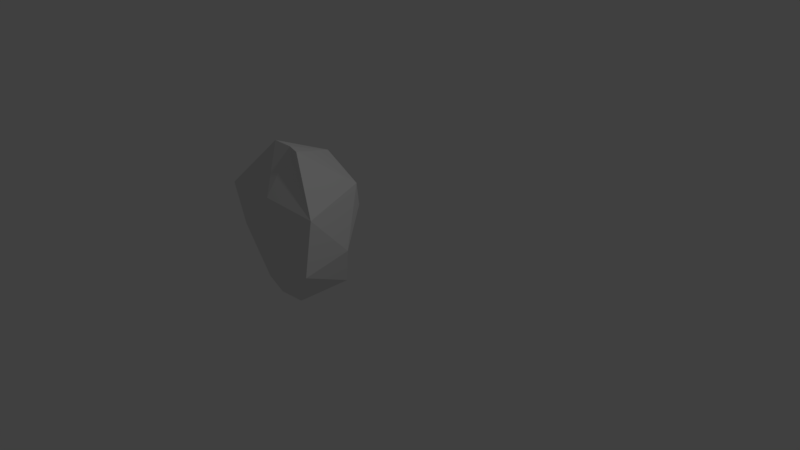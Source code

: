 # Source: rock_1.blend  (saved by Blender 2.78.0; exported with 4.5.12 LTS)
import bpy
from mathutils import Matrix  # noqa: F401  (used for matrix-valued properties, if any)

bpy.ops.wm.read_factory_settings(use_empty=True)
scene = bpy.context.scene
scene.name = 'Scene'

# ---- collections
col_collection_1 = bpy.data.collections.new('Collection 1'); scene.collection.children.link(col_collection_1)

# ---- materials (node trees are filled in below, after node groups)
mat_material = bpy.data.materials.new('Material')
mat_material.alpha_threshold = 0.0
mat_material.use_transparent_shadow = False
mat_material.roughness = 0.5
mat_material.line_color = (0.0, 0.0, 0.0, 1.0)

# ---- material node trees

# ---- world
world_world = bpy.data.worlds.new('World'); scene.world = world_world
world_world.color = (0.05088, 0.05088, 0.05088)
world_world.use_sun_shadow = False
world_world.sun_shadow_jitter_overblur = 0.0
world_world.cycles.sampling_method = 'MANUAL'

# ---- cameras
cam_camera = bpy.data.cameras.new('Camera')
cam_camera.clip_end = 100.0
cam_camera.lens = 35.0
cam_camera.sensor_width = 32.0
cam_camera.sensor_height = 18.0
cam_camera.ortho_scale = 7.314
cam_camera.dof.focus_distance = 0.0
cam_camera.dof.aperture_fstop = 128.0

# ---- lights
light_lamp = bpy.data.lights.new('Lamp', 'POINT')
light_lamp.transmission_factor = 0.0
light_lamp.cutoff_distance = 30.0
light_lamp.energy = 100.0
light_lamp.shadow_buffer_clip_start = 1.001
light_lamp.shadow_soft_size = 0.1
light_lamp.shadow_maximum_resolution = 0.006
light_lamp.use_absolute_resolution = True

# ---- meshes
me_cube = bpy.data.meshes.new('Cube')
me_cube.from_pydata([(0.3227, 0.304, 4.094e-07), (0.3227, -0.3966, 4.094e-07), (-0.4042, -0.3142, 4.094e-07), (-0.4727, 0.2543, 4.094e-07), (-0.3046, 0.5788, 1.445), (0.1812, -0.2459, 1.781), (-0.2736, -0.194, 1.781), (0.519, 0.1654, 0.5295), (0.2583, 0.5442, 1.196), (0.6954, -0.5837, 0.5295), (0.6954, -0.4813, 1.196), (-0.8949, -0.2798, 0.5295), (-0.7595, -0.4813, 1.196), (-0.543, 0.5188, 0.5295), (-0.4103, 0.6535, 1.196), (-3.283e-05, 0.5285, 4.094e-07), (-3.3e-05, -0.4261, 4.094e-07), (-0.001661, -0.194, 1.781), (0.0008631, 0.7971, 0.748), (0.001668, -0.6869, 0.748), (0.001668, -0.5514, 1.265), (-0.07614, 0.6831, 1.017)], [], [(15, 16, 2, 3), (4, 6, 17, 5), (8, 4, 5, 10), (20, 17, 6, 12), (12, 6, 4, 14), (18, 15, 3, 13), (2, 11, 13, 3), (11, 12, 14, 13), (16, 19, 11, 2), (19, 20, 12), (0, 7, 9, 1), (7, 8, 10, 9), (9, 10, 20, 19), (1, 9, 19, 16), (7, 0, 15, 18), (10, 5, 17, 20), (0, 1, 16, 15), (4, 8, 14), (14, 21, 18, 13), (8, 21, 14), (18, 21, 8, 7), (12, 11, 19)])
_uv = me_cube.uv_layers.new(name='UVMap')
_uv.uv.foreach_set('vector', [0.9279, 0.1206, 0.7005, 0.1206, 0.7271, 0.02429, 0.8626, 0.007987, 0.6911, 0.8459, 0.6877, 0.6831, 0.7399, 0.6717, 0.7776, 0.675, 0.8464, 0.9064, 0.6911, 0.8459, 0.7776, 0.675, 0.9591, 0.5854, 0.7416, 0.5251, 0.7399, 0.6717, 0.6877, 0.6831, 0.5144, 0.5985, 0.5144, 0.5985, 0.6877, 0.6831, 0.6911, 0.8459, 0.6363, 0.9064, 0.09362, 0.5251, 0.1912, 0.6975, 0.1485, 0.7873, 0.0001742, 0.7229, 0.2231, 0.8654, 0.08305, 0.9998, 0.0001742, 0.7229, 0.1485, 0.7873, 0.0001742, 0.158, 0.1711, 0.1993, 0.1989, 0.3707, 0.0001742, 0.4577, 0.2966, 0.8353, 0.4055, 0.9998, 0.08305, 0.9998, 0.2231, 0.8654, 0.2998, 0.0001742, 0.2936, 0.177, 0.1711, 0.1993, 0.2607, 0.7077, 0.3574, 0.589, 0.514, 0.7878, 0.3434, 0.7937, 0.4712, 0.3716, 0.3304, 0.3651, 0.4088, 0.2015, 0.4911, 0.1722, 0.4911, 0.1722, 0.4088, 0.2015, 0.2936, 0.177, 0.2998, 0.0001742, 0.3434, 0.7937, 0.514, 0.7878, 0.4055, 0.9998, 0.2966, 0.8353, 0.3574, 0.589, 0.2607, 0.7077, 0.1912, 0.6975, 0.09362, 0.5251, 0.9591, 0.5854, 0.7776, 0.675, 0.7399, 0.6717, 0.7416, 0.5251, 0.8744, 0.1979, 0.7075, 0.1979, 0.7005, 0.1209, 0.9279, 0.1209, 0.6911, 0.8459, 0.8464, 0.9064, 0.6363, 0.9064, 0.1989, 0.3707, 0.2597, 0.4162, 0.2736, 0.5247, 0.0001742, 0.4577, 0.3304, 0.3651, 0.2597, 0.4162, 0.1989, 0.3707, 0.2736, 0.5247, 0.2597, 0.4162, 0.3304, 0.3651, 0.4712, 0.3716, 0.1711, 0.1993, 0.0001742, 0.158, 0.2998, 0.0001742])
me_cube.materials.append(mat_material)
me_cube.use_remesh_preserve_volume = False
me_cube.use_remesh_preserve_attributes = False
me_cube.use_mirror_vertex_groups = False
me_cube.update()

# ---- objects
ob_rock = bpy.data.objects.new('Rock', me_cube)
ob_lamp = bpy.data.objects.new('Lamp', light_lamp)
ob_camera = bpy.data.objects.new('Camera', cam_camera)

# ---- transforms, parenting, visibility, modifiers, constraints
ob_rock.location = (-0.002676, -0.9447, -1.322e-05)
ob_rock.lock_rotations_4d = False
ob_rock.empty_display_type = 'ARROWS'
ob_rock.lineart.crease_threshold = 0.0
ob_lamp.location = (4.076, 1.005, 5.904)
ob_lamp.rotation_euler = (0.6503, 0.05522, 1.866)
ob_lamp.lock_rotations_4d = False
ob_lamp.empty_display_type = 'ARROWS'
ob_lamp.color = (0.0, 0.0, 0.0, 0.0)
ob_lamp.lineart.crease_threshold = 0.0
ob_camera.location = (7.481, -6.508, 5.344)
ob_camera.rotation_euler = (1.109, 0.0, 0.8149)
ob_camera.lock_rotations_4d = False
ob_camera.empty_display_type = 'ARROWS'
ob_camera.color = (0.0, 0.0, 0.0, 0.0)
ob_camera.display_type = 'WIRE'
ob_camera.lineart.crease_threshold = 0.0

# ---- collection membership
col_collection_1.objects.link(ob_rock)
col_collection_1.objects.link(ob_lamp)
col_collection_1.objects.link(ob_camera)

# ---- scene / render settings (as saved in the file)
scene.camera = ob_camera
scene.frame_start = 1; scene.frame_end = 250; scene.frame_set(1)
scene.render.engine = 'BLENDER_EEVEE_NEXT'
scene.render.resolution_percentage = 50
scene.render.dither_intensity = 0.0
scene.cycles.use_denoising = False
scene.cycles.samples = 128
scene.cycles.sampling_pattern = 'TABULATED_SOBOL'
scene.cycles.light_sampling_threshold = 0.0
scene.cycles.use_adaptive_sampling = False
scene.cycles.use_light_tree = False
scene.cycles.blur_glossy = 0.0
scene.cycles.sample_clamp_indirect = 0.0
scene.view_settings.view_transform = 'Standard'
bpy.context.view_layer.update()
